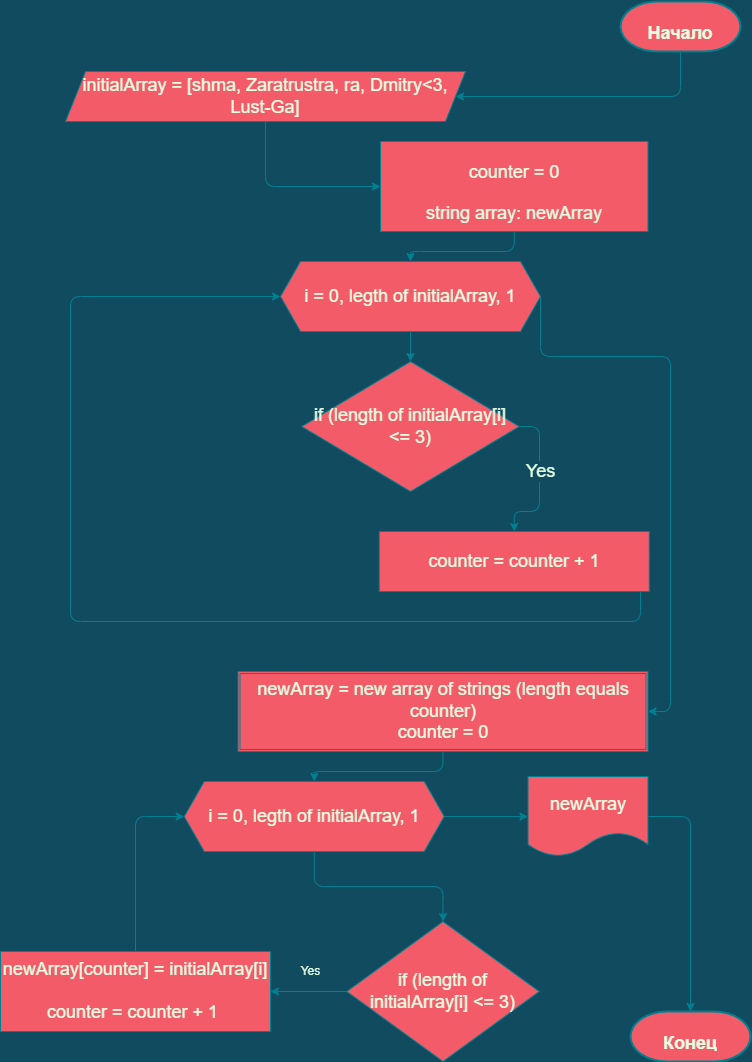

The diagram above was exported from draw.io. Its source (the exported page's mxGraphModel, read from the mxfile embedded in the PNG):
<mxGraphModel dx="1038" dy="579" grid="1" gridSize="10" guides="1" tooltips="1" connect="1" arrows="1" fold="1" page="1" pageScale="1" pageWidth="827" pageHeight="1169" background="#114B5F" math="0" shadow="0">
  <root>
    <mxCell id="WIyWlLk6GJQsqaUBKTNV-0" />
    <mxCell id="WIyWlLk6GJQsqaUBKTNV-1" parent="WIyWlLk6GJQsqaUBKTNV-0" />
    <mxCell id="JOHKwTNaSsRU-0VYqAss-0" style="edgeStyle=orthogonalEdgeStyle;curved=0;rounded=1;sketch=0;orthogonalLoop=1;jettySize=auto;html=1;entryX=1;entryY=0.5;entryDx=0;entryDy=0;fontColor=#E4FDE1;strokeColor=#028090;fillColor=#F45B69;" edge="1" parent="WIyWlLk6GJQsqaUBKTNV-1" source="TrRJygLYI7_6UAh6UFlY-17" target="TrRJygLYI7_6UAh6UFlY-18">
      <mxGeometry relative="1" as="geometry">
        <Array as="points">
          <mxPoint x="730" y="115" />
        </Array>
      </mxGeometry>
    </mxCell>
    <mxCell id="TrRJygLYI7_6UAh6UFlY-17" value="&lt;span style=&quot;font-size: 18px&quot;&gt;&lt;b&gt;Начало&lt;/b&gt;&lt;/span&gt;" style="strokeWidth=2;html=1;shape=mxgraph.flowchart.terminator;whiteSpace=wrap;rounded=0;sketch=0;fontSize=39;fontColor=#E4FDE1;fillColor=#F45B69;align=center;strokeColor=#028090;" parent="WIyWlLk6GJQsqaUBKTNV-1" vertex="1">
      <mxGeometry x="670" y="20" width="120" height="50" as="geometry" />
    </mxCell>
    <mxCell id="JOHKwTNaSsRU-0VYqAss-1" style="edgeStyle=orthogonalEdgeStyle;curved=0;rounded=1;sketch=0;orthogonalLoop=1;jettySize=auto;html=1;entryX=0;entryY=0.5;entryDx=0;entryDy=0;fontColor=#E4FDE1;strokeColor=#028090;fillColor=#F45B69;" edge="1" parent="WIyWlLk6GJQsqaUBKTNV-1" source="TrRJygLYI7_6UAh6UFlY-18" target="TrRJygLYI7_6UAh6UFlY-21">
      <mxGeometry relative="1" as="geometry" />
    </mxCell>
    <mxCell id="TrRJygLYI7_6UAh6UFlY-18" value="initialArray&amp;nbsp;= [shma, Zaratrustra, ra, Dmitry&amp;lt;3, Lust-Ga]" style="shape=parallelogram;perimeter=parallelogramPerimeter;whiteSpace=wrap;html=1;fixedSize=1;rounded=0;sketch=0;fontSize=18;fontColor=#E4FDE1;strokeColor=#028090;fillColor=#F45B69;" parent="WIyWlLk6GJQsqaUBKTNV-1" vertex="1">
      <mxGeometry x="115" y="90" width="400" height="50" as="geometry" />
    </mxCell>
    <mxCell id="TrRJygLYI7_6UAh6UFlY-24" style="edgeStyle=orthogonalEdgeStyle;curved=0;rounded=1;sketch=0;orthogonalLoop=1;jettySize=auto;html=1;exitX=0.5;exitY=1;exitDx=0;exitDy=0;entryX=0.5;entryY=0;entryDx=0;entryDy=0;fontSize=18;fontColor=#E4FDE1;strokeColor=#028090;labelBackgroundColor=#114B5F;" parent="WIyWlLk6GJQsqaUBKTNV-1" source="TrRJygLYI7_6UAh6UFlY-21" target="TrRJygLYI7_6UAh6UFlY-23" edge="1">
      <mxGeometry relative="1" as="geometry" />
    </mxCell>
    <mxCell id="TrRJygLYI7_6UAh6UFlY-21" value="&lt;span style=&quot;font-size: 18px;&quot;&gt;counter = 0&lt;br&gt;string array: newArray&lt;br&gt;&lt;/span&gt;" style="rounded=0;whiteSpace=wrap;html=1;sketch=0;fontSize=34;fontColor=#E4FDE1;strokeColor=#028090;fillColor=#F45B69;" parent="WIyWlLk6GJQsqaUBKTNV-1" vertex="1">
      <mxGeometry x="430" y="160" width="267.5" height="90" as="geometry" />
    </mxCell>
    <mxCell id="TrRJygLYI7_6UAh6UFlY-26" style="edgeStyle=orthogonalEdgeStyle;curved=0;rounded=1;sketch=0;orthogonalLoop=1;jettySize=auto;html=1;exitX=0.5;exitY=1;exitDx=0;exitDy=0;entryX=0.5;entryY=0;entryDx=0;entryDy=0;fontSize=18;fontColor=#E4FDE1;strokeColor=#028090;labelBackgroundColor=#114B5F;" parent="WIyWlLk6GJQsqaUBKTNV-1" source="TrRJygLYI7_6UAh6UFlY-23" target="TrRJygLYI7_6UAh6UFlY-25" edge="1">
      <mxGeometry relative="1" as="geometry" />
    </mxCell>
    <mxCell id="TrRJygLYI7_6UAh6UFlY-37" style="edgeStyle=orthogonalEdgeStyle;curved=0;rounded=1;sketch=0;orthogonalLoop=1;jettySize=auto;html=1;exitX=1;exitY=0.5;exitDx=0;exitDy=0;entryX=1;entryY=0.5;entryDx=0;entryDy=0;fontSize=18;fontColor=#E4FDE1;strokeColor=#028090;labelBackgroundColor=#114B5F;" parent="WIyWlLk6GJQsqaUBKTNV-1" source="TrRJygLYI7_6UAh6UFlY-23" target="TrRJygLYI7_6UAh6UFlY-30" edge="1">
      <mxGeometry relative="1" as="geometry">
        <Array as="points">
          <mxPoint x="720" y="375" />
          <mxPoint x="720" y="730" />
        </Array>
      </mxGeometry>
    </mxCell>
    <mxCell id="TrRJygLYI7_6UAh6UFlY-23" value="i = 0, legth of initialArray, 1" style="shape=hexagon;perimeter=hexagonPerimeter2;whiteSpace=wrap;html=1;fixedSize=1;rounded=0;sketch=0;fontSize=18;fontColor=#E4FDE1;strokeColor=#028090;fillColor=#F45B69;" parent="WIyWlLk6GJQsqaUBKTNV-1" vertex="1">
      <mxGeometry x="330" y="280" width="260" height="70" as="geometry" />
    </mxCell>
    <mxCell id="TrRJygLYI7_6UAh6UFlY-28" style="edgeStyle=orthogonalEdgeStyle;curved=0;rounded=1;sketch=0;orthogonalLoop=1;jettySize=auto;html=1;exitX=1;exitY=0.5;exitDx=0;exitDy=0;entryX=0.5;entryY=0;entryDx=0;entryDy=0;fontSize=18;fontColor=#E4FDE1;strokeColor=#028090;labelBackgroundColor=#114B5F;" parent="WIyWlLk6GJQsqaUBKTNV-1" source="TrRJygLYI7_6UAh6UFlY-25" target="TrRJygLYI7_6UAh6UFlY-27" edge="1">
      <mxGeometry relative="1" as="geometry">
        <Array as="points">
          <mxPoint x="589" y="445" />
          <mxPoint x="589" y="530" />
          <mxPoint x="563" y="530" />
        </Array>
      </mxGeometry>
    </mxCell>
    <mxCell id="TrRJygLYI7_6UAh6UFlY-29" value="Yes" style="edgeLabel;html=1;align=center;verticalAlign=middle;resizable=0;points=[];fontSize=18;fontColor=#E4FDE1;labelBackgroundColor=#114B5F;" parent="TrRJygLYI7_6UAh6UFlY-28" connectable="0" vertex="1">
      <mxGeometry x="-0.1404" relative="1" as="geometry">
        <mxPoint as="offset" />
      </mxGeometry>
    </mxCell>
    <mxCell id="TrRJygLYI7_6UAh6UFlY-25" value="if (length of initialArray[i] &amp;lt;= 3)" style="rhombus;whiteSpace=wrap;html=1;rounded=0;sketch=0;fontSize=18;fontColor=#E4FDE1;strokeColor=#028090;fillColor=#F45B69;" parent="WIyWlLk6GJQsqaUBKTNV-1" vertex="1">
      <mxGeometry x="351.25" y="380" width="217.5" height="130" as="geometry" />
    </mxCell>
    <mxCell id="TrRJygLYI7_6UAh6UFlY-33" style="edgeStyle=orthogonalEdgeStyle;curved=0;rounded=1;sketch=0;orthogonalLoop=1;jettySize=auto;html=1;exitX=1;exitY=0.5;exitDx=0;exitDy=0;fontSize=18;fontColor=#E4FDE1;strokeColor=#028090;entryX=0;entryY=0.5;entryDx=0;entryDy=0;labelBackgroundColor=#114B5F;" parent="WIyWlLk6GJQsqaUBKTNV-1" source="TrRJygLYI7_6UAh6UFlY-27" target="TrRJygLYI7_6UAh6UFlY-23" edge="1">
      <mxGeometry relative="1" as="geometry">
        <mxPoint x="170" y="320" as="targetPoint" />
        <Array as="points">
          <mxPoint x="698" y="570" />
          <mxPoint x="690" y="570" />
          <mxPoint x="690" y="640" />
          <mxPoint x="120" y="640" />
          <mxPoint x="120" y="315" />
        </Array>
      </mxGeometry>
    </mxCell>
    <mxCell id="TrRJygLYI7_6UAh6UFlY-27" value="counter = counter + 1" style="rounded=0;whiteSpace=wrap;html=1;sketch=0;fontSize=18;fontColor=#E4FDE1;strokeColor=#028090;fillColor=#F45B69;" parent="WIyWlLk6GJQsqaUBKTNV-1" vertex="1">
      <mxGeometry x="428.75" y="550" width="270" height="60" as="geometry" />
    </mxCell>
    <mxCell id="TrRJygLYI7_6UAh6UFlY-39" style="edgeStyle=orthogonalEdgeStyle;curved=0;rounded=1;sketch=0;orthogonalLoop=1;jettySize=auto;html=1;exitX=0.5;exitY=1;exitDx=0;exitDy=0;entryX=0.5;entryY=0;entryDx=0;entryDy=0;fontSize=18;fontColor=#E4FDE1;strokeColor=#028090;labelBackgroundColor=#114B5F;" parent="WIyWlLk6GJQsqaUBKTNV-1" source="TrRJygLYI7_6UAh6UFlY-30" target="TrRJygLYI7_6UAh6UFlY-38" edge="1">
      <mxGeometry relative="1" as="geometry" />
    </mxCell>
    <mxCell id="TrRJygLYI7_6UAh6UFlY-30" value="newArray = new array of strings (length equals counter)&lt;br&gt;counter = 0" style="shape=ext;double=1;rounded=0;whiteSpace=wrap;html=1;sketch=0;fontSize=18;fontColor=#E4FDE1;strokeColor=#028090;fillColor=#F45B69;" parent="WIyWlLk6GJQsqaUBKTNV-1" vertex="1">
      <mxGeometry x="287.5" y="690" width="410" height="80" as="geometry" />
    </mxCell>
    <mxCell id="TrRJygLYI7_6UAh6UFlY-41" style="edgeStyle=orthogonalEdgeStyle;curved=0;rounded=1;sketch=0;orthogonalLoop=1;jettySize=auto;html=1;exitX=0.5;exitY=1;exitDx=0;exitDy=0;entryX=0.5;entryY=0;entryDx=0;entryDy=0;fontSize=18;fontColor=#E4FDE1;strokeColor=#028090;labelBackgroundColor=#114B5F;" parent="WIyWlLk6GJQsqaUBKTNV-1" source="TrRJygLYI7_6UAh6UFlY-38" target="TrRJygLYI7_6UAh6UFlY-40" edge="1">
      <mxGeometry relative="1" as="geometry" />
    </mxCell>
    <mxCell id="TrRJygLYI7_6UAh6UFlY-47" style="edgeStyle=orthogonalEdgeStyle;curved=0;rounded=1;sketch=0;orthogonalLoop=1;jettySize=auto;html=1;exitX=1;exitY=0.5;exitDx=0;exitDy=0;entryX=0;entryY=0.5;entryDx=0;entryDy=0;fontSize=18;fontColor=#E4FDE1;strokeColor=#028090;labelBackgroundColor=#114B5F;" parent="WIyWlLk6GJQsqaUBKTNV-1" source="TrRJygLYI7_6UAh6UFlY-38" target="TrRJygLYI7_6UAh6UFlY-46" edge="1">
      <mxGeometry relative="1" as="geometry" />
    </mxCell>
    <mxCell id="TrRJygLYI7_6UAh6UFlY-38" value="i = 0, legth of initialArray, 1" style="shape=hexagon;perimeter=hexagonPerimeter2;whiteSpace=wrap;html=1;fixedSize=1;rounded=0;sketch=0;fontSize=18;fontColor=#E4FDE1;strokeColor=#028090;fillColor=#F45B69;" parent="WIyWlLk6GJQsqaUBKTNV-1" vertex="1">
      <mxGeometry x="233.75" y="800" width="260" height="70" as="geometry" />
    </mxCell>
    <mxCell id="JOHKwTNaSsRU-0VYqAss-3" value="" style="edgeStyle=orthogonalEdgeStyle;curved=0;rounded=1;sketch=0;orthogonalLoop=1;jettySize=auto;html=1;fontColor=#E4FDE1;strokeColor=#028090;fillColor=#F45B69;" edge="1" parent="WIyWlLk6GJQsqaUBKTNV-1" source="TrRJygLYI7_6UAh6UFlY-40" target="TrRJygLYI7_6UAh6UFlY-42">
      <mxGeometry relative="1" as="geometry" />
    </mxCell>
    <mxCell id="TrRJygLYI7_6UAh6UFlY-40" value="if (length of initialArray[i] &amp;lt;= 3)" style="rhombus;whiteSpace=wrap;html=1;rounded=0;sketch=0;fontSize=18;fontColor=#E4FDE1;strokeColor=#028090;fillColor=#F45B69;" parent="WIyWlLk6GJQsqaUBKTNV-1" vertex="1">
      <mxGeometry x="396.25" y="940" width="192.5" height="140" as="geometry" />
    </mxCell>
    <mxCell id="JOHKwTNaSsRU-0VYqAss-4" style="edgeStyle=orthogonalEdgeStyle;curved=0;rounded=1;sketch=0;orthogonalLoop=1;jettySize=auto;html=1;exitX=0.5;exitY=0;exitDx=0;exitDy=0;entryX=0;entryY=0.5;entryDx=0;entryDy=0;fontColor=#E4FDE1;strokeColor=#028090;fillColor=#F45B69;" edge="1" parent="WIyWlLk6GJQsqaUBKTNV-1" source="TrRJygLYI7_6UAh6UFlY-42" target="TrRJygLYI7_6UAh6UFlY-38">
      <mxGeometry relative="1" as="geometry" />
    </mxCell>
    <mxCell id="TrRJygLYI7_6UAh6UFlY-42" value="newArray[counter] = initialArray[i]&lt;br&gt;&lt;br&gt;counter = counter + 1&amp;nbsp;" style="rounded=0;whiteSpace=wrap;html=1;sketch=0;fontSize=18;fontColor=#E4FDE1;strokeColor=#028090;fillColor=#F45B69;" parent="WIyWlLk6GJQsqaUBKTNV-1" vertex="1">
      <mxGeometry x="50" y="970" width="270" height="80" as="geometry" />
    </mxCell>
    <mxCell id="TrRJygLYI7_6UAh6UFlY-50" style="edgeStyle=orthogonalEdgeStyle;curved=0;rounded=1;sketch=0;orthogonalLoop=1;jettySize=auto;html=1;exitX=1;exitY=0.5;exitDx=0;exitDy=0;entryX=0.5;entryY=0;entryDx=0;entryDy=0;entryPerimeter=0;fontSize=18;fontColor=#E4FDE1;strokeColor=#028090;labelBackgroundColor=#114B5F;" parent="WIyWlLk6GJQsqaUBKTNV-1" source="TrRJygLYI7_6UAh6UFlY-46" target="TrRJygLYI7_6UAh6UFlY-49" edge="1">
      <mxGeometry relative="1" as="geometry" />
    </mxCell>
    <mxCell id="TrRJygLYI7_6UAh6UFlY-46" value="&lt;span style=&quot;&quot;&gt;newArray&lt;/span&gt;" style="shape=document;whiteSpace=wrap;html=1;boundedLbl=1;rounded=0;sketch=0;fontSize=18;fontColor=#E4FDE1;strokeColor=#028090;fillColor=#F45B69;" parent="WIyWlLk6GJQsqaUBKTNV-1" vertex="1">
      <mxGeometry x="577.5" y="795" width="120" height="80" as="geometry" />
    </mxCell>
    <mxCell id="TrRJygLYI7_6UAh6UFlY-49" value="&lt;span style=&quot;font-size: 18px&quot;&gt;&lt;b&gt;Конец&lt;/b&gt;&lt;/span&gt;" style="strokeWidth=2;html=1;shape=mxgraph.flowchart.terminator;whiteSpace=wrap;rounded=0;sketch=0;fontSize=39;fontColor=#E4FDE1;fillColor=#F45B69;align=center;strokeColor=#028090;" parent="WIyWlLk6GJQsqaUBKTNV-1" vertex="1">
      <mxGeometry x="680" y="1030" width="120" height="50" as="geometry" />
    </mxCell>
    <mxCell id="JOHKwTNaSsRU-0VYqAss-5" value="Yes" style="text;html=1;align=center;verticalAlign=middle;resizable=0;points=[];autosize=1;strokeColor=none;fillColor=none;fontColor=#E4FDE1;" vertex="1" parent="WIyWlLk6GJQsqaUBKTNV-1">
      <mxGeometry x="340" y="980" width="40" height="20" as="geometry" />
    </mxCell>
  </root>
</mxGraphModel>